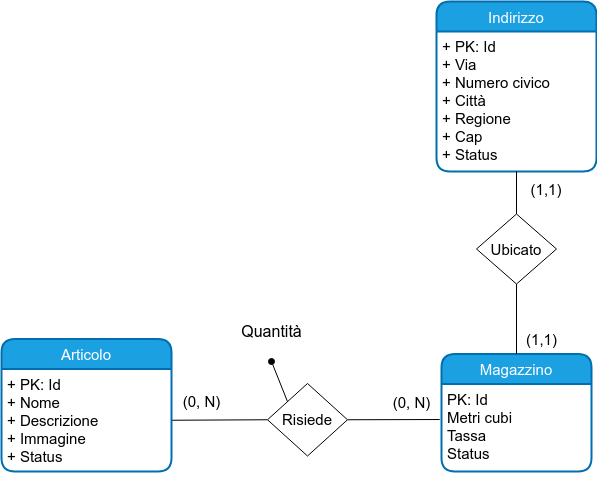

The diagram above was exported from draw.io. Its source (the exported page's mxGraphModel, read from the mxfile embedded in the PNG):
<mxGraphModel dx="744" dy="565" grid="1" gridSize="10" guides="1" tooltips="1" connect="1" arrows="1" fold="1" page="1" pageScale="1" pageWidth="827" pageHeight="1169" math="0" shadow="0">
  <root>
    <mxCell id="0" />
    <mxCell id="1" parent="0" />
    <mxCell id="6" value="Magazzino" style="swimlane;childLayout=stackLayout;horizontal=1;startSize=30;horizontalStack=0;rounded=1;fontSize=15;fontStyle=0;strokeWidth=2;resizeParent=0;resizeLast=1;shadow=0;dashed=0;align=center;fillColor=#1ba1e2;fontColor=#ffffff;strokeColor=#006EAF;" parent="1" vertex="1">
      <mxGeometry x="630" y="482.5" width="150" height="117.5" as="geometry" />
    </mxCell>
    <mxCell id="7" value="PK: Id&#10;Metri cubi&#10;Tassa&#10;Status" style="align=left;strokeColor=none;fillColor=none;spacingLeft=4;fontSize=15;verticalAlign=top;resizable=0;rotatable=0;part=1;" parent="6" vertex="1">
      <mxGeometry y="30" width="150" height="87.5" as="geometry" />
    </mxCell>
    <mxCell id="8" style="edgeStyle=none;html=1;exitX=1;exitY=0.5;exitDx=0;exitDy=0;entryX=-0.012;entryY=0.406;entryDx=0;entryDy=0;startArrow=none;startFill=0;endArrow=none;endFill=0;fontSize=15;entryPerimeter=0;" parent="1" source="10" target="7" edge="1">
      <mxGeometry relative="1" as="geometry">
        <Array as="points" />
        <mxPoint x="631" y="553.75" as="targetPoint" />
      </mxGeometry>
    </mxCell>
    <mxCell id="9" style="edgeStyle=none;html=1;exitX=0;exitY=0.5;exitDx=0;exitDy=0;endArrow=none;endFill=0;entryX=1;entryY=0.5;entryDx=0;entryDy=0;fontSize=15;" parent="1" source="10" target="32" edge="1">
      <mxGeometry relative="1" as="geometry">
        <mxPoint x="361" y="556.25" as="targetPoint" />
        <Array as="points" />
      </mxGeometry>
    </mxCell>
    <mxCell id="44" style="edgeStyle=none;html=1;exitX=0;exitY=0;exitDx=0;exitDy=0;endArrow=oval;endFill=1;" parent="1" source="10" edge="1">
      <mxGeometry relative="1" as="geometry">
        <mxPoint x="460" y="490" as="targetPoint" />
      </mxGeometry>
    </mxCell>
    <mxCell id="10" value="Risiede" style="shape=rhombus;perimeter=rhombusPerimeter;whiteSpace=wrap;html=1;align=center;fontSize=15;" parent="1" vertex="1">
      <mxGeometry x="456" y="512" width="80" height="72.5" as="geometry" />
    </mxCell>
    <mxCell id="13" value="(0, N)" style="text;html=1;align=center;verticalAlign=middle;resizable=0;points=[];autosize=1;strokeColor=none;fillColor=none;fontSize=15;" parent="1" vertex="1">
      <mxGeometry x="570" y="516.25" width="60" height="30" as="geometry" />
    </mxCell>
    <mxCell id="21" value="(0, N)" style="text;html=1;align=center;verticalAlign=middle;resizable=0;points=[];autosize=1;strokeColor=none;fillColor=none;fontSize=15;" parent="1" vertex="1">
      <mxGeometry x="360" y="515" width="60" height="30" as="geometry" />
    </mxCell>
    <mxCell id="29" value="Articolo" style="swimlane;childLayout=stackLayout;horizontal=1;startSize=30;horizontalStack=0;rounded=1;fontSize=15;fontStyle=0;strokeWidth=2;resizeParent=0;resizeLast=1;shadow=0;dashed=0;align=center;arcSize=15;fillColor=#1ba1e2;fontColor=#ffffff;strokeColor=#006EAF;" parent="1" vertex="1">
      <mxGeometry x="190" y="467.5" width="170" height="132.5" as="geometry" />
    </mxCell>
    <mxCell id="30" style="edgeStyle=none;html=1;fontSize=15;" parent="29" source="32" target="29" edge="1">
      <mxGeometry relative="1" as="geometry" />
    </mxCell>
    <mxCell id="31" style="edgeStyle=none;html=1;endArrow=none;endFill=0;fontSize=15;" parent="29" source="32" target="29" edge="1">
      <mxGeometry relative="1" as="geometry" />
    </mxCell>
    <mxCell id="32" value="+ PK: Id&#10;+ Nome&#10;+ Descrizione&#10;+ Immagine&#10;+ Status" style="align=left;strokeColor=none;fillColor=none;spacingLeft=4;fontSize=15;verticalAlign=top;resizable=0;rotatable=0;part=1;" parent="29" vertex="1">
      <mxGeometry y="30" width="170" height="102.5" as="geometry" />
    </mxCell>
    <mxCell id="36" value="Indirizzo" style="swimlane;childLayout=stackLayout;horizontal=1;startSize=30;horizontalStack=0;rounded=1;fontSize=15;fontStyle=0;strokeWidth=2;resizeParent=0;resizeLast=1;shadow=0;dashed=0;align=center;fillColor=#1ba1e2;fontColor=#ffffff;strokeColor=#006EAF;" parent="1" vertex="1">
      <mxGeometry x="625" y="130" width="160" height="170" as="geometry" />
    </mxCell>
    <mxCell id="37" value="+ PK: Id&#10;+ Via&#10;+ Numero civico&#10;+ Città&#10;+ Regione&#10;+ Cap&#10;+ Status" style="align=left;strokeColor=none;fillColor=none;spacingLeft=4;fontSize=15;verticalAlign=top;resizable=0;rotatable=0;part=1;" parent="36" vertex="1">
      <mxGeometry y="30" width="160" height="140" as="geometry" />
    </mxCell>
    <mxCell id="38" style="edgeStyle=none;html=1;exitX=0.5;exitY=0;exitDx=0;exitDy=0;entryX=0.5;entryY=1;entryDx=0;entryDy=0;startArrow=none;startFill=0;endArrow=none;endFill=0;fontSize=15;" parent="1" source="39" target="37" edge="1">
      <mxGeometry relative="1" as="geometry" />
    </mxCell>
    <mxCell id="42" style="edgeStyle=none;html=1;exitX=0.5;exitY=1;exitDx=0;exitDy=0;entryX=0.5;entryY=0;entryDx=0;entryDy=0;endArrow=none;endFill=0;fontSize=15;" parent="1" source="39" target="6" edge="1">
      <mxGeometry relative="1" as="geometry" />
    </mxCell>
    <mxCell id="39" value="Ubicato" style="shape=rhombus;perimeter=rhombusPerimeter;whiteSpace=wrap;html=1;align=center;fontSize=15;" parent="1" vertex="1">
      <mxGeometry x="665" y="342.5" width="80" height="70" as="geometry" />
    </mxCell>
    <mxCell id="40" value="(1,1)" style="text;html=1;strokeColor=none;fillColor=none;align=center;verticalAlign=middle;whiteSpace=wrap;rounded=0;fontSize=15;" parent="1" vertex="1">
      <mxGeometry x="705" y="302.49999999999994" width="60" height="30" as="geometry" />
    </mxCell>
    <mxCell id="43" value="(1,1)" style="text;html=1;align=center;verticalAlign=middle;resizable=0;points=[];autosize=1;strokeColor=none;fillColor=none;fontSize=15;" parent="1" vertex="1">
      <mxGeometry x="705" y="452.5" width="50" height="30" as="geometry" />
    </mxCell>
    <mxCell id="45" value="Quantità" style="text;html=1;align=center;verticalAlign=middle;resizable=0;points=[];autosize=1;strokeColor=none;fillColor=none;fontSize=16;" parent="1" vertex="1">
      <mxGeometry x="420" y="445" width="80" height="30" as="geometry" />
    </mxCell>
  </root>
</mxGraphModel>